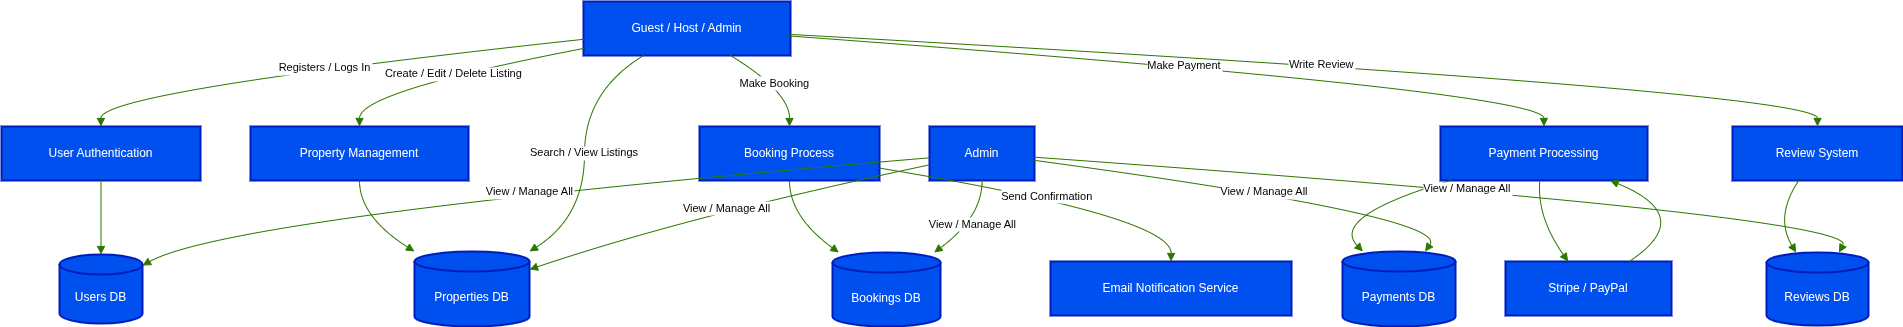

The diagram above was exported from draw.io. Its source (the exported page's mxGraphModel, read from the mxfile embedded in the PNG):
<mxGraphModel dx="1426" dy="721" grid="0" gridSize="10" guides="1" tooltips="1" connect="1" arrows="1" fold="1" page="1" pageScale="1" pageWidth="850" pageHeight="1100" math="0" shadow="0">
  <root>
    <mxCell id="0" />
    <mxCell id="1" parent="0" />
    <mxCell id="zW5x1Ac901fP16aXR4bp-1" value="Guest / Host / Admin" style="whiteSpace=wrap;strokeWidth=2;fillColor=#0050ef;fontColor=#ffffff;strokeColor=#001DBC;" vertex="1" parent="1">
      <mxGeometry x="602" y="20" width="207" height="54" as="geometry" />
    </mxCell>
    <mxCell id="zW5x1Ac901fP16aXR4bp-2" value="Stripe / PayPal" style="whiteSpace=wrap;strokeWidth=2;fillColor=#0050ef;fontColor=#ffffff;strokeColor=#001DBC;" vertex="1" parent="1">
      <mxGeometry x="1524" y="280" width="166" height="54" as="geometry" />
    </mxCell>
    <mxCell id="zW5x1Ac901fP16aXR4bp-3" value="Email Notification Service" style="whiteSpace=wrap;strokeWidth=2;fillColor=#0050ef;fontColor=#ffffff;strokeColor=#001DBC;" vertex="1" parent="1">
      <mxGeometry x="1069" y="280" width="241" height="54" as="geometry" />
    </mxCell>
    <mxCell id="zW5x1Ac901fP16aXR4bp-4" value="User Authentication" style="whiteSpace=wrap;strokeWidth=2;fillColor=#0050ef;fontColor=#ffffff;strokeColor=#001DBC;" vertex="1" parent="1">
      <mxGeometry x="20" y="145" width="199" height="54" as="geometry" />
    </mxCell>
    <mxCell id="zW5x1Ac901fP16aXR4bp-5" value="Property Management" style="whiteSpace=wrap;strokeWidth=2;fillColor=#0050ef;fontColor=#ffffff;strokeColor=#001DBC;" vertex="1" parent="1">
      <mxGeometry x="269" y="145" width="218" height="54" as="geometry" />
    </mxCell>
    <mxCell id="zW5x1Ac901fP16aXR4bp-6" value="Booking Process" style="whiteSpace=wrap;strokeWidth=2;fillColor=#0050ef;fontColor=#ffffff;strokeColor=#001DBC;" vertex="1" parent="1">
      <mxGeometry x="718" y="145" width="180" height="54" as="geometry" />
    </mxCell>
    <mxCell id="zW5x1Ac901fP16aXR4bp-7" value="Payment Processing" style="whiteSpace=wrap;strokeWidth=2;fillColor=#0050ef;fontColor=#ffffff;strokeColor=#001DBC;" vertex="1" parent="1">
      <mxGeometry x="1459" y="145" width="207" height="54" as="geometry" />
    </mxCell>
    <mxCell id="zW5x1Ac901fP16aXR4bp-8" value="Review System" style="whiteSpace=wrap;strokeWidth=2;fillColor=#0050ef;fontColor=#ffffff;strokeColor=#001DBC;" vertex="1" parent="1">
      <mxGeometry x="1751" y="145" width="170" height="54" as="geometry" />
    </mxCell>
    <mxCell id="zW5x1Ac901fP16aXR4bp-9" value="Users DB" style="shape=cylinder3;boundedLbl=1;backgroundOutline=1;size=10;strokeWidth=2;whiteSpace=wrap;fillColor=#0050ef;fontColor=#ffffff;strokeColor=#001DBC;" vertex="1" parent="1">
      <mxGeometry x="78" y="273" width="83" height="69" as="geometry" />
    </mxCell>
    <mxCell id="zW5x1Ac901fP16aXR4bp-10" value="Properties DB" style="shape=cylinder3;boundedLbl=1;backgroundOutline=1;size=10;strokeWidth=2;whiteSpace=wrap;fillColor=#0050ef;fontColor=#ffffff;strokeColor=#001DBC;" vertex="1" parent="1">
      <mxGeometry x="433" y="270" width="115" height="75" as="geometry" />
    </mxCell>
    <mxCell id="zW5x1Ac901fP16aXR4bp-11" value="Bookings DB" style="shape=cylinder3;boundedLbl=1;backgroundOutline=1;size=10;strokeWidth=2;whiteSpace=wrap;fillColor=#0050ef;fontColor=#ffffff;strokeColor=#001DBC;" vertex="1" parent="1">
      <mxGeometry x="851" y="271" width="108" height="74" as="geometry" />
    </mxCell>
    <mxCell id="zW5x1Ac901fP16aXR4bp-12" value="Payments DB" style="shape=cylinder3;boundedLbl=1;backgroundOutline=1;size=10;strokeWidth=2;whiteSpace=wrap;fillColor=#0050ef;fontColor=#ffffff;strokeColor=#001DBC;" vertex="1" parent="1">
      <mxGeometry x="1361" y="270" width="113" height="75" as="geometry" />
    </mxCell>
    <mxCell id="zW5x1Ac901fP16aXR4bp-13" value="Reviews DB" style="shape=cylinder3;boundedLbl=1;backgroundOutline=1;size=10;strokeWidth=2;whiteSpace=wrap;fillColor=#0050ef;fontColor=#ffffff;strokeColor=#001DBC;" vertex="1" parent="1">
      <mxGeometry x="1785" y="271" width="102" height="73" as="geometry" />
    </mxCell>
    <mxCell id="zW5x1Ac901fP16aXR4bp-14" value="Admin" style="whiteSpace=wrap;strokeWidth=2;fillColor=#0050ef;fontColor=#ffffff;strokeColor=#001DBC;" vertex="1" parent="1">
      <mxGeometry x="948" y="145" width="105" height="54" as="geometry" />
    </mxCell>
    <mxCell id="zW5x1Ac901fP16aXR4bp-15" value="Registers / Logs In" style="curved=1;startArrow=none;endArrow=block;exitX=0;exitY=0.7;entryX=0.5;entryY=0;rounded=0;fillColor=#60a917;strokeColor=#2D7600;" edge="1" parent="1" source="zW5x1Ac901fP16aXR4bp-1" target="zW5x1Ac901fP16aXR4bp-4">
      <mxGeometry relative="1" as="geometry">
        <Array as="points">
          <mxPoint x="119" y="110" />
        </Array>
      </mxGeometry>
    </mxCell>
    <mxCell id="zW5x1Ac901fP16aXR4bp-16" value="" style="curved=1;startArrow=none;endArrow=block;exitX=0.5;exitY=1;entryX=0.5;entryY=0;rounded=0;fillColor=#60a917;strokeColor=#2D7600;" edge="1" parent="1" source="zW5x1Ac901fP16aXR4bp-4" target="zW5x1Ac901fP16aXR4bp-9">
      <mxGeometry relative="1" as="geometry">
        <Array as="points" />
      </mxGeometry>
    </mxCell>
    <mxCell id="zW5x1Ac901fP16aXR4bp-17" value="Create / Edit / Delete Listing" style="curved=1;startArrow=none;endArrow=block;exitX=0;exitY=0.87;entryX=0.5;entryY=0;rounded=0;fillColor=#60a917;strokeColor=#2D7600;" edge="1" parent="1" source="zW5x1Ac901fP16aXR4bp-1" target="zW5x1Ac901fP16aXR4bp-5">
      <mxGeometry relative="1" as="geometry">
        <Array as="points">
          <mxPoint x="378" y="110" />
        </Array>
      </mxGeometry>
    </mxCell>
    <mxCell id="zW5x1Ac901fP16aXR4bp-18" value="" style="curved=1;startArrow=none;endArrow=block;exitX=0.5;exitY=1;entryX=0;entryY=0;rounded=0;fillColor=#60a917;strokeColor=#2D7600;" edge="1" parent="1" source="zW5x1Ac901fP16aXR4bp-5" target="zW5x1Ac901fP16aXR4bp-10">
      <mxGeometry relative="1" as="geometry">
        <Array as="points">
          <mxPoint x="378" y="235" />
        </Array>
      </mxGeometry>
    </mxCell>
    <mxCell id="zW5x1Ac901fP16aXR4bp-19" value="Search / View Listings" style="curved=1;startArrow=none;endArrow=block;exitX=0.29;exitY=1;entryX=1;entryY=0;rounded=0;fillColor=#60a917;strokeColor=#2D7600;" edge="1" parent="1" source="zW5x1Ac901fP16aXR4bp-1" target="zW5x1Ac901fP16aXR4bp-10">
      <mxGeometry relative="1" as="geometry">
        <Array as="points">
          <mxPoint x="603" y="110" />
          <mxPoint x="603" y="235" />
        </Array>
      </mxGeometry>
    </mxCell>
    <mxCell id="zW5x1Ac901fP16aXR4bp-20" value="Make Booking" style="curved=1;startArrow=none;endArrow=block;exitX=0.71;exitY=1;entryX=0.5;entryY=0;rounded=0;fillColor=#60a917;strokeColor=#2D7600;" edge="1" parent="1" source="zW5x1Ac901fP16aXR4bp-1" target="zW5x1Ac901fP16aXR4bp-6">
      <mxGeometry relative="1" as="geometry">
        <Array as="points">
          <mxPoint x="808" y="110" />
        </Array>
      </mxGeometry>
    </mxCell>
    <mxCell id="zW5x1Ac901fP16aXR4bp-21" value="" style="curved=1;startArrow=none;endArrow=block;exitX=0.5;exitY=1;entryX=0.05;entryY=-0.01;rounded=0;fillColor=#60a917;strokeColor=#2D7600;" edge="1" parent="1" source="zW5x1Ac901fP16aXR4bp-6" target="zW5x1Ac901fP16aXR4bp-11">
      <mxGeometry relative="1" as="geometry">
        <Array as="points">
          <mxPoint x="808" y="235" />
        </Array>
      </mxGeometry>
    </mxCell>
    <mxCell id="zW5x1Ac901fP16aXR4bp-22" value="Send Confirmation" style="curved=1;startArrow=none;endArrow=block;exitX=1;exitY=0.77;entryX=0.5;entryY=0.01;rounded=0;fillColor=#60a917;strokeColor=#2D7600;" edge="1" parent="1" source="zW5x1Ac901fP16aXR4bp-6" target="zW5x1Ac901fP16aXR4bp-3">
      <mxGeometry relative="1" as="geometry">
        <Array as="points">
          <mxPoint x="1190" y="235" />
        </Array>
      </mxGeometry>
    </mxCell>
    <mxCell id="zW5x1Ac901fP16aXR4bp-23" value="Make Payment" style="curved=1;startArrow=none;endArrow=block;exitX=1;exitY=0.64;entryX=0.5;entryY=0;rounded=0;fillColor=#60a917;strokeColor=#2D7600;" edge="1" parent="1" source="zW5x1Ac901fP16aXR4bp-1" target="zW5x1Ac901fP16aXR4bp-7">
      <mxGeometry relative="1" as="geometry">
        <Array as="points">
          <mxPoint x="1562" y="110" />
        </Array>
      </mxGeometry>
    </mxCell>
    <mxCell id="zW5x1Ac901fP16aXR4bp-24" value="" style="curved=1;startArrow=none;endArrow=block;exitX=0.05;exitY=1;entryX=0.18;entryY=0;rounded=0;fillColor=#60a917;strokeColor=#2D7600;" edge="1" parent="1" source="zW5x1Ac901fP16aXR4bp-7" target="zW5x1Ac901fP16aXR4bp-12">
      <mxGeometry relative="1" as="geometry">
        <Array as="points">
          <mxPoint x="1348" y="235" />
        </Array>
      </mxGeometry>
    </mxCell>
    <mxCell id="zW5x1Ac901fP16aXR4bp-25" value="" style="curved=1;startArrow=none;endArrow=block;exitX=0.48;exitY=1;entryX=0.38;entryY=0.01;rounded=0;fillColor=#60a917;strokeColor=#2D7600;" edge="1" parent="1" source="zW5x1Ac901fP16aXR4bp-7" target="zW5x1Ac901fP16aXR4bp-2">
      <mxGeometry relative="1" as="geometry">
        <Array as="points">
          <mxPoint x="1555" y="235" />
        </Array>
      </mxGeometry>
    </mxCell>
    <mxCell id="zW5x1Ac901fP16aXR4bp-26" value="" style="curved=1;startArrow=none;endArrow=block;exitX=0.74;exitY=0.01;entryX=0.82;entryY=1;rounded=0;fillColor=#60a917;strokeColor=#2D7600;" edge="1" parent="1" source="zW5x1Ac901fP16aXR4bp-2" target="zW5x1Ac901fP16aXR4bp-7">
      <mxGeometry relative="1" as="geometry">
        <Array as="points">
          <mxPoint x="1716" y="235" />
        </Array>
      </mxGeometry>
    </mxCell>
    <mxCell id="zW5x1Ac901fP16aXR4bp-27" value="Write Review" style="curved=1;startArrow=none;endArrow=block;exitX=1;exitY=0.61;entryX=0.5;entryY=0;rounded=0;fillColor=#60a917;strokeColor=#2D7600;" edge="1" parent="1" source="zW5x1Ac901fP16aXR4bp-1" target="zW5x1Ac901fP16aXR4bp-8">
      <mxGeometry relative="1" as="geometry">
        <Array as="points">
          <mxPoint x="1836" y="110" />
        </Array>
      </mxGeometry>
    </mxCell>
    <mxCell id="zW5x1Ac901fP16aXR4bp-28" value="" style="curved=1;startArrow=none;endArrow=block;exitX=0.39;exitY=1;entryX=0.29;entryY=0;rounded=0;fillColor=#60a917;strokeColor=#2D7600;" edge="1" parent="1" source="zW5x1Ac901fP16aXR4bp-8" target="zW5x1Ac901fP16aXR4bp-13">
      <mxGeometry relative="1" as="geometry">
        <Array as="points">
          <mxPoint x="1793" y="235" />
        </Array>
      </mxGeometry>
    </mxCell>
    <mxCell id="zW5x1Ac901fP16aXR4bp-29" value="View / Manage All" style="curved=1;startArrow=none;endArrow=block;exitX=0;exitY=0.58;entryX=1;entryY=0.16;rounded=0;fillColor=#60a917;strokeColor=#2D7600;" edge="1" parent="1" source="zW5x1Ac901fP16aXR4bp-14" target="zW5x1Ac901fP16aXR4bp-9">
      <mxGeometry relative="1" as="geometry">
        <Array as="points">
          <mxPoint x="249" y="235" />
        </Array>
      </mxGeometry>
    </mxCell>
    <mxCell id="zW5x1Ac901fP16aXR4bp-30" value="View / Manage All" style="curved=1;startArrow=none;endArrow=block;exitX=0;exitY=0.71;entryX=1;entryY=0.24;rounded=0;fillColor=#60a917;strokeColor=#2D7600;" edge="1" parent="1" source="zW5x1Ac901fP16aXR4bp-14" target="zW5x1Ac901fP16aXR4bp-10">
      <mxGeometry relative="1" as="geometry">
        <Array as="points">
          <mxPoint x="705" y="235" />
        </Array>
      </mxGeometry>
    </mxCell>
    <mxCell id="zW5x1Ac901fP16aXR4bp-31" value="View / Manage All" style="curved=1;startArrow=none;endArrow=block;exitX=0.5;exitY=1;entryX=0.95;entryY=-0.01;rounded=0;fillColor=#60a917;strokeColor=#2D7600;" edge="1" parent="1" source="zW5x1Ac901fP16aXR4bp-14" target="zW5x1Ac901fP16aXR4bp-11">
      <mxGeometry relative="1" as="geometry">
        <Array as="points">
          <mxPoint x="1001" y="235" />
        </Array>
      </mxGeometry>
    </mxCell>
    <mxCell id="zW5x1Ac901fP16aXR4bp-32" value="View / Manage All" style="curved=1;startArrow=none;endArrow=block;exitX=1.01;exitY=0.63;entryX=0.73;entryY=0;rounded=0;fillColor=#60a917;strokeColor=#2D7600;" edge="1" parent="1" source="zW5x1Ac901fP16aXR4bp-14" target="zW5x1Ac901fP16aXR4bp-12">
      <mxGeometry relative="1" as="geometry">
        <Array as="points">
          <mxPoint x="1469" y="235" />
        </Array>
      </mxGeometry>
    </mxCell>
    <mxCell id="zW5x1Ac901fP16aXR4bp-33" value="View / Manage All" style="curved=1;startArrow=none;endArrow=block;exitX=1.01;exitY=0.57;entryX=0.71;entryY=0;rounded=0;fillColor=#60a917;strokeColor=#2D7600;" edge="1" parent="1" source="zW5x1Ac901fP16aXR4bp-14" target="zW5x1Ac901fP16aXR4bp-13">
      <mxGeometry relative="1" as="geometry">
        <Array as="points">
          <mxPoint x="1878" y="235" />
        </Array>
      </mxGeometry>
    </mxCell>
  </root>
</mxGraphModel>